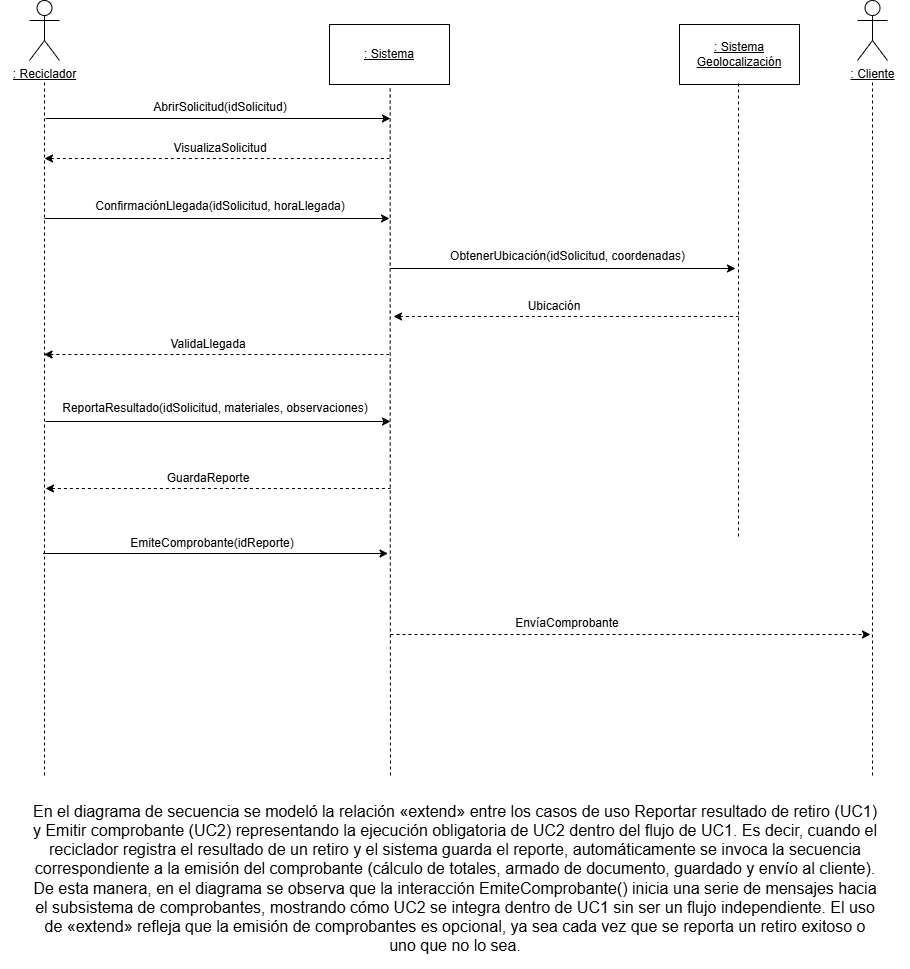

The diagram above was exported from draw.io. Its source (the exported page's mxGraphModel, read from the mxfile embedded in the PNG):
<mxGraphModel dx="1236" dy="576" grid="1" gridSize="10" guides="1" tooltips="1" connect="1" arrows="1" fold="1" page="1" pageScale="1" pageWidth="827" pageHeight="1169" math="0" shadow="0">
  <root>
    <mxCell id="0" />
    <mxCell id="1" parent="0" />
    <mxCell id="2lVbXuMyi0sycGlKUzsy-4" style="edgeStyle=orthogonalEdgeStyle;rounded=0;orthogonalLoop=1;jettySize=auto;html=1;dashed=1;endArrow=none;endFill=0;" parent="1" edge="1">
      <mxGeometry relative="1" as="geometry">
        <mxPoint x="104" y="820" as="targetPoint" />
        <mxPoint x="104" y="124" as="sourcePoint" />
        <Array as="points">
          <mxPoint x="104" y="250" />
          <mxPoint x="104" y="250" />
        </Array>
      </mxGeometry>
    </mxCell>
    <mxCell id="2lVbXuMyi0sycGlKUzsy-1" value="&lt;u&gt;: Reciclador&lt;/u&gt;" style="shape=umlActor;verticalLabelPosition=bottom;verticalAlign=top;html=1;outlineConnect=0;" parent="1" vertex="1">
      <mxGeometry x="89" y="42" width="30" height="60" as="geometry" />
    </mxCell>
    <mxCell id="2lVbXuMyi0sycGlKUzsy-2" value="&lt;u&gt;: Sistema&lt;/u&gt;" style="rounded=0;whiteSpace=wrap;html=1;" parent="1" vertex="1">
      <mxGeometry x="389" y="66" width="120" height="60" as="geometry" />
    </mxCell>
    <mxCell id="2lVbXuMyi0sycGlKUzsy-5" style="edgeStyle=orthogonalEdgeStyle;rounded=0;orthogonalLoop=1;jettySize=auto;html=1;dashed=1;endArrow=none;endFill=0;" parent="1" edge="1">
      <mxGeometry relative="1" as="geometry">
        <mxPoint x="450" y="820" as="targetPoint" />
        <mxPoint x="449.66999999999996" y="130" as="sourcePoint" />
      </mxGeometry>
    </mxCell>
    <mxCell id="2lVbXuMyi0sycGlKUzsy-7" value="" style="endArrow=classic;html=1;rounded=0;" parent="1" edge="1">
      <mxGeometry width="50" height="50" relative="1" as="geometry">
        <mxPoint x="105" y="160" as="sourcePoint" />
        <mxPoint x="450" y="160" as="targetPoint" />
      </mxGeometry>
    </mxCell>
    <mxCell id="2lVbXuMyi0sycGlKUzsy-8" value="AbrirSolicitud(id&lt;span style=&quot;background-color: transparent; color: light-dark(rgb(0, 0, 0), rgb(255, 255, 255));&quot;&gt;Solicitud)&lt;/span&gt;" style="text;html=1;align=center;verticalAlign=middle;whiteSpace=wrap;rounded=0;" parent="1" vertex="1">
      <mxGeometry x="200" y="134" width="160" height="30" as="geometry" />
    </mxCell>
    <mxCell id="2lVbXuMyi0sycGlKUzsy-9" value="" style="endArrow=none;html=1;rounded=0;startArrow=classic;startFill=1;endFill=0;dashed=1;" parent="1" edge="1">
      <mxGeometry width="50" height="50" relative="1" as="geometry">
        <mxPoint x="104" y="200" as="sourcePoint" />
        <mxPoint x="449" y="200" as="targetPoint" />
      </mxGeometry>
    </mxCell>
    <mxCell id="2lVbXuMyi0sycGlKUzsy-10" value="VisualizaSolicitud" style="text;html=1;align=center;verticalAlign=middle;whiteSpace=wrap;rounded=0;" parent="1" vertex="1">
      <mxGeometry x="250" y="175" width="60" height="30" as="geometry" />
    </mxCell>
    <mxCell id="2lVbXuMyi0sycGlKUzsy-11" value="" style="endArrow=classic;html=1;rounded=0;" parent="1" edge="1">
      <mxGeometry width="50" height="50" relative="1" as="geometry">
        <mxPoint x="104" y="260" as="sourcePoint" />
        <mxPoint x="449" y="260" as="targetPoint" />
      </mxGeometry>
    </mxCell>
    <mxCell id="2lVbXuMyi0sycGlKUzsy-12" value="ConfirmaciónLlegada(idSolicitud, horaLlegada)" style="text;html=1;align=center;verticalAlign=middle;whiteSpace=wrap;rounded=0;" parent="1" vertex="1">
      <mxGeometry x="149" y="233" width="262" height="30" as="geometry" />
    </mxCell>
    <mxCell id="2lVbXuMyi0sycGlKUzsy-13" value="&lt;u&gt;: Sistema Geolocalización&lt;/u&gt;" style="rounded=0;whiteSpace=wrap;html=1;" parent="1" vertex="1">
      <mxGeometry x="739" y="66" width="120" height="60" as="geometry" />
    </mxCell>
    <mxCell id="2lVbXuMyi0sycGlKUzsy-14" style="edgeStyle=orthogonalEdgeStyle;rounded=0;orthogonalLoop=1;jettySize=auto;html=1;dashed=1;endArrow=none;endFill=0;" parent="1" edge="1">
      <mxGeometry relative="1" as="geometry">
        <mxPoint x="798" y="580" as="targetPoint" />
        <mxPoint x="798" y="125" as="sourcePoint" />
      </mxGeometry>
    </mxCell>
    <mxCell id="2lVbXuMyi0sycGlKUzsy-15" value="" style="endArrow=classic;html=1;rounded=0;" parent="1" edge="1">
      <mxGeometry width="50" height="50" relative="1" as="geometry">
        <mxPoint x="450" y="310" as="sourcePoint" />
        <mxPoint x="795" y="310" as="targetPoint" />
      </mxGeometry>
    </mxCell>
    <mxCell id="2lVbXuMyi0sycGlKUzsy-16" value="ObtenerUbicación(idSolicitud, coordenadas)" style="text;html=1;align=center;verticalAlign=middle;whiteSpace=wrap;rounded=0;" parent="1" vertex="1">
      <mxGeometry x="494.5" y="283" width="265" height="30" as="geometry" />
    </mxCell>
    <mxCell id="2lVbXuMyi0sycGlKUzsy-17" value="" style="endArrow=none;html=1;rounded=0;startArrow=classic;startFill=1;endFill=0;dashed=1;" parent="1" edge="1">
      <mxGeometry width="50" height="50" relative="1" as="geometry">
        <mxPoint x="453" y="358" as="sourcePoint" />
        <mxPoint x="798" y="358" as="targetPoint" />
      </mxGeometry>
    </mxCell>
    <mxCell id="2lVbXuMyi0sycGlKUzsy-18" value="Ubicación" style="text;html=1;align=center;verticalAlign=middle;whiteSpace=wrap;rounded=0;" parent="1" vertex="1">
      <mxGeometry x="584" y="333" width="60" height="30" as="geometry" />
    </mxCell>
    <mxCell id="2lVbXuMyi0sycGlKUzsy-19" value="" style="endArrow=none;html=1;rounded=0;startArrow=classic;startFill=1;endFill=0;dashed=1;" parent="1" edge="1">
      <mxGeometry width="50" height="50" relative="1" as="geometry">
        <mxPoint x="103.5" y="396" as="sourcePoint" />
        <mxPoint x="448.5" y="396" as="targetPoint" />
      </mxGeometry>
    </mxCell>
    <mxCell id="2lVbXuMyi0sycGlKUzsy-20" value="ValidaLlegada" style="text;html=1;align=center;verticalAlign=middle;whiteSpace=wrap;rounded=0;" parent="1" vertex="1">
      <mxGeometry x="238" y="371" width="60" height="30" as="geometry" />
    </mxCell>
    <mxCell id="2lVbXuMyi0sycGlKUzsy-21" value="" style="endArrow=classic;html=1;rounded=0;" parent="1" edge="1">
      <mxGeometry width="50" height="50" relative="1" as="geometry">
        <mxPoint x="105" y="463" as="sourcePoint" />
        <mxPoint x="450" y="463" as="targetPoint" />
      </mxGeometry>
    </mxCell>
    <mxCell id="2lVbXuMyi0sycGlKUzsy-22" value="ReportaResultado(idSolicitud, materiales, observaciones)" style="text;html=1;align=center;verticalAlign=middle;whiteSpace=wrap;rounded=0;" parent="1" vertex="1">
      <mxGeometry x="120" y="435" width="310" height="30" as="geometry" />
    </mxCell>
    <mxCell id="2lVbXuMyi0sycGlKUzsy-23" value="GuardaReporte" style="text;html=1;align=center;verticalAlign=middle;whiteSpace=wrap;rounded=0;" parent="1" vertex="1">
      <mxGeometry x="238" y="505" width="60" height="30" as="geometry" />
    </mxCell>
    <mxCell id="2lVbXuMyi0sycGlKUzsy-24" value="" style="endArrow=none;html=1;rounded=0;startArrow=classic;startFill=1;endFill=0;dashed=1;" parent="1" edge="1">
      <mxGeometry width="50" height="50" relative="1" as="geometry">
        <mxPoint x="105" y="530" as="sourcePoint" />
        <mxPoint x="450" y="530" as="targetPoint" />
      </mxGeometry>
    </mxCell>
    <mxCell id="2lVbXuMyi0sycGlKUzsy-25" value="" style="endArrow=classic;html=1;rounded=0;" parent="1" edge="1">
      <mxGeometry width="50" height="50" relative="1" as="geometry">
        <mxPoint x="102.5" y="595" as="sourcePoint" />
        <mxPoint x="447.5" y="595" as="targetPoint" />
      </mxGeometry>
    </mxCell>
    <mxCell id="2lVbXuMyi0sycGlKUzsy-26" value="EmiteComprobante(idReporte)" style="text;html=1;align=center;verticalAlign=middle;whiteSpace=wrap;rounded=0;" parent="1" vertex="1">
      <mxGeometry x="242" y="570" width="60" height="30" as="geometry" />
    </mxCell>
    <mxCell id="2lVbXuMyi0sycGlKUzsy-46" style="edgeStyle=orthogonalEdgeStyle;rounded=0;orthogonalLoop=1;jettySize=auto;html=1;dashed=1;endArrow=none;endFill=0;" parent="1" edge="1">
      <mxGeometry relative="1" as="geometry">
        <mxPoint x="932" y="820" as="targetPoint" />
        <mxPoint x="932" y="124" as="sourcePoint" />
        <Array as="points">
          <mxPoint x="932" y="250" />
          <mxPoint x="932" y="250" />
        </Array>
      </mxGeometry>
    </mxCell>
    <mxCell id="2lVbXuMyi0sycGlKUzsy-47" value="&lt;u&gt;: Cliente&lt;/u&gt;" style="shape=umlActor;verticalLabelPosition=bottom;verticalAlign=top;html=1;outlineConnect=0;" parent="1" vertex="1">
      <mxGeometry x="917" y="42" width="30" height="60" as="geometry" />
    </mxCell>
    <mxCell id="2lVbXuMyi0sycGlKUzsy-50" value="" style="endArrow=classic;html=1;rounded=0;dashed=1;" parent="1" edge="1">
      <mxGeometry width="50" height="50" relative="1" as="geometry">
        <mxPoint x="450" y="676" as="sourcePoint" />
        <mxPoint x="930" y="676" as="targetPoint" />
      </mxGeometry>
    </mxCell>
    <mxCell id="2lVbXuMyi0sycGlKUzsy-52" value="EnvíaComprobante" style="text;html=1;align=center;verticalAlign=middle;whiteSpace=wrap;rounded=0;" parent="1" vertex="1">
      <mxGeometry x="597" y="650" width="60" height="30" as="geometry" />
    </mxCell>
    <mxCell id="2lVbXuMyi0sycGlKUzsy-55" value="&lt;p data-end=&quot;540&quot; data-start=&quot;61&quot;&gt;&lt;br&gt;&lt;/p&gt;" style="text;html=1;align=center;verticalAlign=middle;whiteSpace=wrap;rounded=0;" parent="1" vertex="1">
      <mxGeometry x="119" y="910" width="811" height="30" as="geometry" />
    </mxCell>
    <mxCell id="0BpPmIqtQsQV8_XgUO8b-2" value="&lt;div&gt;&lt;font style=&quot;font-size: 16px;&quot;&gt;En el diagrama de secuencia se modeló la relación «extend» entre los casos de uso Reportar resultado de retiro (UC1) y Emitir comprobante (UC2) representando la ejecución obligatoria de UC2 dentro del flujo de UC1. Es decir, cuando el reciclador registra el resultado de un retiro y el sistema guarda el reporte, automáticamente se invoca la secuencia correspondiente a la emisión del comprobante (cálculo de totales, armado de documento, guardado y envío al cliente).&lt;/font&gt;&lt;/div&gt;&lt;div&gt;&lt;font style=&quot;font-size: 16px;&quot;&gt;De esta manera, en el diagrama se observa que la interacción EmiteComprobante() inicia una serie de mensajes hacia el subsistema de comprobantes, mostrando cómo UC2 se integra dentro de UC1 sin ser un flujo independiente. El uso de «extend» refleja que la emisión de comprobantes es opcional, ya sea cada vez que se reporta un retiro exitoso o uno que no lo sea.&lt;/font&gt;&lt;/div&gt;" style="text;html=1;whiteSpace=wrap;strokeColor=default;fillColor=none;align=center;verticalAlign=middle;rounded=0;strokeWidth=0;spacing=33;opacity=0;" parent="1" vertex="1">
      <mxGeometry x="60" y="830" width="910" height="180" as="geometry" />
    </mxCell>
  </root>
</mxGraphModel>